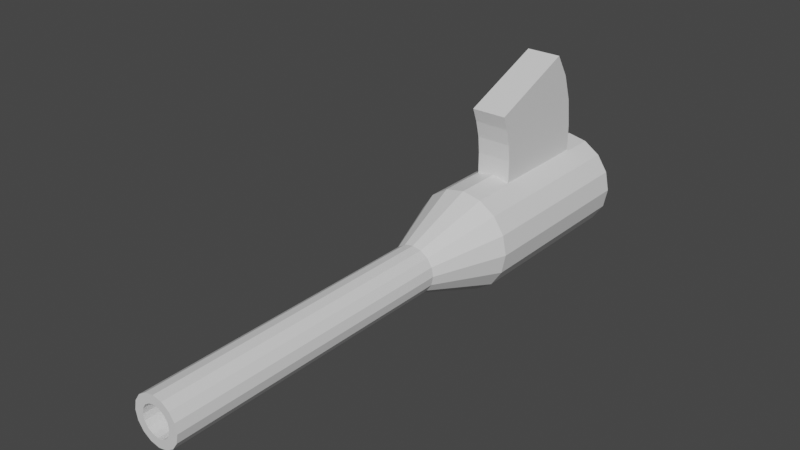 # Source: gunTop.blend  (saved by Blender 3.3.6; exported with 4.5.12 LTS)
import bpy
from mathutils import Matrix  # noqa: F401  (used for matrix-valued properties, if any)

bpy.ops.wm.read_factory_settings(use_empty=True)
scene = bpy.context.scene
scene.name = 'Scene'

# ---- materials (node trees are filled in below, after node groups)
mat_gunbarrel = bpy.data.materials.new('GunBarrel')
mat_mag = bpy.data.materials.new('Mag')

# ---- material node trees
mat_gunbarrel.use_nodes = True; mat_gunbarrel.node_tree.nodes.clear()
_N = mat_gunbarrel.node_tree.nodes; _L = mat_gunbarrel.node_tree.links
n0 = _N.new('ShaderNodeBsdfPrincipled'); n0.name = 'Principled BSDF'; n0.location = (10, 300)
n0.distribution = 'GGX'
n0.subsurface_method = 'RANDOM_WALK_SKIN'
n0.inputs[3].default_value = 1.45
n0.inputs[27].default_value = (0.0, 0.0, 0.0, 1.0)
n0.inputs[28].default_value = 1.0
n1 = _N.new('ShaderNodeOutputMaterial'); n1.name = 'Material Output'; n1.location = (300, 300)
_L.new(n0.outputs[0], n1.inputs[0])
n1.is_active_output = True
mat_mag.use_nodes = True; mat_mag.node_tree.nodes.clear()
_N = mat_mag.node_tree.nodes; _L = mat_mag.node_tree.links
n0 = _N.new('ShaderNodeBsdfPrincipled'); n0.name = 'Principled BSDF'; n0.location = (10, 300)
n0.distribution = 'GGX'
n0.subsurface_method = 'RANDOM_WALK_SKIN'
n0.inputs[3].default_value = 1.45
n0.inputs[27].default_value = (0.0, 0.0, 0.0, 1.0)
n0.inputs[28].default_value = 1.0
n1 = _N.new('ShaderNodeOutputMaterial'); n1.name = 'Material Output'; n1.location = (300, 300)
_L.new(n0.outputs[0], n1.inputs[0])
n1.is_active_output = True

# ---- world
world_world = bpy.data.worlds.new('World'); scene.world = world_world
world_world.use_nodes = True; world_world.node_tree.nodes.clear()
_N = world_world.node_tree.nodes; _L = world_world.node_tree.links
n0 = _N.new('ShaderNodeOutputWorld'); n0.name = 'World Output'; n0.location = (300, 300)
n1 = _N.new('ShaderNodeBackground'); n1.name = 'Background'; n1.location = (10, 300)
n1.inputs[0].default_value = (0.05088, 0.05088, 0.05088, 1.0)
_L.new(n1.outputs[0], n0.inputs[0])
n0.is_active_output = True
world_world.color = (0.05088, 0.05088, 0.05088)
world_world.use_sun_shadow = False
world_world.sun_shadow_jitter_overblur = 0.0

# ---- meshes
me_circle = bpy.data.meshes.new('Circle')
me_circle.from_pydata([(7.045e-09, -0.2311, -0.1197), (-0.04582, -0.2311, -0.1106), (-0.08467, -0.2311, -0.08467), (-0.1106, -0.2311, -0.04582), (-0.1197, -0.2311, -1.994e-09), (-0.1106, -0.2311, 0.04582), (-0.08467, -0.2311, 0.08467), (-0.04582, -0.2311, 0.1106), (7.045e-09, -0.2311, 0.1197), (0.04582, -0.2311, 0.1106), (0.08467, -0.2311, 0.08467), (0.1106, -0.2311, 0.04582), (0.1197, -0.2311, -1.994e-09), (0.1106, -0.2311, -0.04582), (0.08467, -0.2311, -0.08467), (0.04582, -0.2311, -0.1106), (3.518e-09, -1.1, -0.05556), (-0.02126, -1.1, -0.05133), (-0.03928, -1.1, -0.03928), (-0.05133, -1.1, -0.02126), (-0.05556, -1.1, -2.173e-09), (-0.05133, -1.1, 0.02126), (-0.03928, -1.1, 0.03928), (-0.02126, -1.1, 0.05133), (3.518e-09, -1.1, 0.05556), (0.02126, -1.1, 0.05133), (0.03928, -1.1, 0.03928), (0.05133, -1.1, 0.02126), (0.05556, -1.1, -2.173e-09), (0.05133, -1.1, -0.02126), (0.03928, -1.1, -0.03928), (0.02126, -1.1, -0.05133), (-0.05133, -0.4056, -0.02126), (-0.05556, -0.4056, -2.173e-09), (0.05133, -0.4056, 0.02126), (0.05556, -0.4056, -2.173e-09), (-0.05133, -0.4056, 0.02126), (0.05133, -0.4056, -0.02126), (-0.03928, -0.4056, 0.03928), (0.03928, -0.4056, -0.03928), (-0.02126, -0.4056, 0.05133), (0.02126, -0.4056, -0.05133), (3.518e-09, -0.4056, 0.05556), (3.518e-09, -0.4056, -0.05556), (-0.02126, -0.4056, -0.05133), (0.02126, -0.4056, 0.05133), (-0.03928, -0.4056, -0.03928), (0.03928, -0.4056, 0.03928), (7.045e-09, 0.204, -0.1197), (-0.04582, 0.204, -0.1106), (-0.08467, 0.204, -0.08467), (-0.1106, 0.204, -0.04582), (-0.1197, 0.204, -1.994e-09), (-0.1106, 0.204, 0.04582), (-0.08467, 0.204, 0.08467), (-0.04582, 0.204, 0.1106), (7.045e-09, 0.204, 0.1197), (0.04582, 0.204, 0.1106), (0.08467, 0.204, 0.08467), (0.1106, 0.204, 0.04582), (0.1197, 0.204, -1.994e-09), (0.1106, 0.204, -0.04582), (0.08467, 0.204, -0.08467), (0.04582, 0.204, -0.1106), (0.0, 0.204, 2.794e-09), (-0.04156, -0.1181, 0.08474), (-0.04156, -0.1181, 0.1631), (-0.04156, 0.1283, 0.08474), (-0.04156, 0.127, 0.1755), (0.04156, -0.1181, 0.08474), (0.04156, -0.1181, 0.1631), (0.04156, 0.1283, 0.08474), (0.04156, 0.127, 0.1755), (-0.04156, -0.1223, 0.2036), (-0.04156, 0.1186, 0.2415), (0.04156, -0.1223, 0.2036), (0.04156, 0.1186, 0.2415), (-0.04156, -0.1326, 0.2436), (-0.04156, 0.09706, 0.3071), (0.04156, -0.1326, 0.2436), (0.04156, 0.09706, 0.3071), (-0.04156, -0.1456, 0.2773), (-0.04156, 0.06293, 0.3628), (0.04156, -0.1456, 0.2773), (0.04156, 0.06293, 0.3628), (2.385e-09, -1.1, -0.03494), (-0.01337, -1.1, -0.03228), (-0.0247, -1.1, -0.0247), (-0.03228, -1.1, -0.01337), (-0.03494, -1.1, -2.231e-09), (-0.03228, -1.1, 0.01337), (-0.0247, -1.1, 0.0247), (-0.01337, -1.1, 0.03228), (2.385e-09, -1.1, 0.03494), (0.01337, -1.1, 0.03228), (0.0247, -1.1, 0.0247), (0.03228, -1.1, 0.01337), (0.03494, -1.1, -2.231e-09), (0.03228, -1.1, -0.01337), (0.0247, -1.1, -0.0247), (0.01337, -1.1, -0.03228), (2.385e-09, -0.2815, -0.03494), (-0.01337, -0.2815, -0.03228), (-0.0247, -0.2815, -0.0247), (-0.03228, -0.2815, -0.01337), (-0.03494, -0.2815, -2.231e-09), (-0.03228, -0.2815, 0.01337), (-0.0247, -0.2815, 0.0247), (-0.01337, -0.2815, 0.03228), (2.385e-09, -0.2815, 0.03494), (0.01337, -0.2815, 0.03228), (0.0247, -0.2815, 0.0247), (0.03228, -0.2815, 0.01337), (0.03494, -0.2815, -2.231e-09), (0.03228, -0.2815, -0.01337), (0.0247, -0.2815, -0.0247), (0.01337, -0.2815, -0.03228), (0.0, -0.2815, 0.0)], [], [(33, 32, 19, 20), (35, 34, 27, 28), (36, 33, 20, 21), (37, 35, 28, 29), (38, 36, 21, 22), (39, 37, 29, 30), (40, 38, 22, 23), (41, 39, 30, 31), (42, 40, 23, 24), (44, 43, 16, 17), (43, 41, 31, 16), (45, 42, 24, 25), (46, 44, 17, 18), (47, 45, 25, 26), (32, 46, 18, 19), (34, 47, 26, 27), (11, 10, 47, 34), (3, 2, 46, 32), (10, 9, 45, 47), (2, 1, 44, 46), (9, 8, 42, 45), (0, 15, 41, 43), (1, 0, 43, 44), (8, 7, 40, 42), (15, 14, 39, 41), (7, 6, 38, 40), (14, 13, 37, 39), (6, 5, 36, 38), (13, 12, 35, 37), (5, 4, 33, 36), (12, 11, 34, 35), (4, 3, 32, 33), (3, 4, 52, 51), (11, 12, 60, 59), (4, 5, 53, 52), (12, 13, 61, 60), (5, 6, 54, 53), (13, 14, 62, 61), (6, 7, 55, 54), (14, 15, 63, 62), (7, 8, 56, 55), (0, 1, 49, 48), (15, 0, 48, 63), (8, 9, 57, 56), (1, 2, 50, 49), (9, 10, 58, 57), (2, 3, 51, 50), (10, 11, 59, 58), (60, 61, 64), (53, 54, 64), (61, 62, 64), (54, 55, 64), (62, 63, 64), (55, 56, 64), (48, 49, 64), (63, 48, 64), (56, 57, 64), (49, 50, 64), (57, 58, 64), (50, 51, 64), (58, 59, 64), (51, 52, 64), (59, 60, 64), (52, 53, 64), (65, 66, 68, 67), (67, 68, 72, 71), (71, 72, 70, 69), (69, 70, 66, 65), (67, 71, 69, 65), (68, 66, 73, 74), (73, 75, 79, 77), (66, 70, 75, 73), (72, 68, 74, 76), (70, 72, 76, 75), (79, 80, 84, 83), (76, 74, 78, 80), (75, 76, 80, 79), (74, 73, 77, 78), (84, 82, 81, 83), (78, 77, 81, 82), (77, 79, 83, 81), (80, 78, 82, 84), (29, 28, 97, 98), (22, 21, 90, 91), (30, 29, 98, 99), (23, 22, 91, 92), (31, 30, 99, 100), (24, 23, 92, 93), (17, 16, 85, 86), (16, 31, 100, 85), (25, 24, 93, 94), (18, 17, 86, 87), (26, 25, 94, 95), (19, 18, 87, 88), (27, 26, 95, 96), (20, 19, 88, 89), (28, 27, 96, 97), (21, 20, 89, 90), (98, 97, 113, 114), (91, 90, 106, 107), (99, 98, 114, 115), (92, 91, 107, 108), (100, 99, 115, 116), (93, 92, 108, 109), (86, 85, 101, 102), (85, 100, 116, 101), (94, 93, 109, 110), (87, 86, 102, 103), (95, 94, 110, 111), (88, 87, 103, 104), (96, 95, 111, 112), (89, 88, 104, 105), (97, 96, 112, 113), (90, 89, 105, 106), (104, 103, 117), (112, 111, 117), (105, 104, 117), (113, 112, 117), (106, 105, 117), (114, 113, 117), (107, 106, 117), (115, 114, 117), (108, 107, 117), (116, 115, 117), (109, 108, 117), (102, 101, 117), (101, 116, 117), (110, 109, 117), (103, 102, 117), (111, 110, 117)])
me_circle.polygons.foreach_set('material_index', [0, 0, 0, 0, 0, 0, 0, 0, 0, 0, 0, 0, 0, 0, 0, 0, 0, 0, 0, 0, 0, 0, 0, 0, 0, 0, 0, 0, 0, 0, 0, 0, 0, 0, 0, 0, 0, 0, 0, 0, 0, 0, 0, 0, 0, 0, 0, 0, 0, 0, 0, 0, 0, 0, 0, 0, 0, 0, 0, 0, 0, 0, 0, 0, 1, 1, 1, 1, 1, 1, 1, 1, 1, 1, 1, 1, 1, 1, 1, 1, 1, 1, 0, 0, 0, 0, 0, 0, 0, 0, 0, 0, 0, 0, 0, 0, 0, 0, 0, 0, 0, 0, 0, 0, 0, 0, 0, 0, 0, 0, 0, 0, 0, 0, 0, 0, 0, 0, 0, 0, 0, 0, 0, 0, 0, 0, 0, 0, 0, 0])
_uv = me_circle.uv_layers.new(name='UVMap')
_uv.uv.foreach_set('vector', [0.4512, 0.5288, 0.4351, 0.5287, 0.4351, 0.000317, 0.4512, 0.0004283, 0.3223, 0.4655, 0.3385, 0.4656, 0.3385, 0.994, 0.3223, 0.9939, 0.4674, 0.5287, 0.4512, 0.5288, 0.4512, 0.0004283, 0.4674, 0.000317, 0.3061, 0.4656, 0.3223, 0.4655, 0.3223, 0.9939, 0.3061, 0.994, 0.4811, 0.5284, 0.4674, 0.5287, 0.4674, 0.000317, 0.4811, 0.0, 0.2924, 0.4659, 0.3061, 0.4656, 0.3061, 0.994, 0.2924, 0.9943, 0.08065, 0.4667, 0.09437, 0.4674, 0.09437, 0.9945, 0.08065, 0.9939, 0.1772, 0.5286, 0.1635, 0.5283, 0.1635, 0.0, 0.1772, 0.0003743, 0.06446, 0.4664, 0.08065, 0.4667, 0.08065, 0.9939, 0.06446, 0.9936, 0.2096, 0.5286, 0.1934, 0.5288, 0.1934, 0.0005057, 0.2096, 0.0003743, 0.1934, 0.5288, 0.1772, 0.5286, 0.1772, 0.0003743, 0.1934, 0.0005057, 0.04828, 0.4667, 0.06446, 0.4664, 0.06446, 0.9936, 0.04828, 0.9939, 0.2233, 0.5283, 0.2096, 0.5286, 0.2096, 0.0003743, 0.2233, 0.0, 0.03455, 0.4674, 0.04828, 0.4667, 0.04828, 0.9939, 0.03455, 0.9945, 0.4351, 0.5287, 0.4213, 0.5284, 0.4213, 0.0, 0.4351, 0.000317, 0.3385, 0.4656, 0.3522, 0.4659, 0.3522, 0.9943, 0.3385, 0.994, 0.3572, 0.3313, 0.3868, 0.3319, 0.3522, 0.4659, 0.3385, 0.4656, 0.4164, 0.663, 0.3868, 0.6623, 0.4213, 0.5284, 0.4351, 0.5287, 0.0, 0.3323, 0.02958, 0.3308, 0.04828, 0.4667, 0.03455, 0.4674, 0.2579, 0.6624, 0.2283, 0.6632, 0.2096, 0.5286, 0.2233, 0.5283, 0.02958, 0.3308, 0.06446, 0.3303, 0.06446, 0.4664, 0.04828, 0.4667, 0.1934, 0.6635, 0.1585, 0.6632, 0.1772, 0.5286, 0.1934, 0.5288, 0.2283, 0.6632, 0.1934, 0.6635, 0.1934, 0.5288, 0.2096, 0.5286, 0.06446, 0.3303, 0.09935, 0.3308, 0.08065, 0.4667, 0.06446, 0.4664, 0.1585, 0.6632, 0.1289, 0.6624, 0.1635, 0.5283, 0.1772, 0.5286, 0.09935, 0.3308, 0.1289, 0.3323, 0.09437, 0.4674, 0.08065, 0.4667, 0.2579, 0.3319, 0.2874, 0.3313, 0.3061, 0.4656, 0.2924, 0.4659, 0.5157, 0.6623, 0.4861, 0.663, 0.4674, 0.5287, 0.4811, 0.5284, 0.2874, 0.3313, 0.3223, 0.331, 0.3223, 0.4655, 0.3061, 0.4656, 0.4861, 0.663, 0.4512, 0.6633, 0.4512, 0.5288, 0.4674, 0.5287, 0.3223, 0.331, 0.3572, 0.3313, 0.3385, 0.4656, 0.3223, 0.4655, 0.4512, 0.6633, 0.4164, 0.663, 0.4351, 0.5287, 0.4512, 0.5288, 0.4164, 0.663, 0.4512, 0.6633, 0.4512, 0.9943, 0.4164, 0.994, 0.3572, 0.3313, 0.3223, 0.331, 0.3223, 0.0, 0.3572, 0.0002399, 0.4512, 0.6633, 0.4861, 0.663, 0.4861, 0.994, 0.4512, 0.9943, 0.3223, 0.331, 0.2874, 0.3313, 0.2874, 0.0002399, 0.3223, 0.0, 0.4861, 0.663, 0.5157, 0.6623, 0.5157, 0.9934, 0.4861, 0.994, 0.2874, 0.3313, 0.2579, 0.3319, 0.2579, 0.0009231, 0.2874, 0.0002399, 0.1289, 0.3323, 0.09935, 0.3308, 0.09935, 0.0005239, 0.1289, 0.002016, 0.1289, 0.6624, 0.1585, 0.6632, 0.1585, 0.9941, 0.1289, 0.9933, 0.09935, 0.3308, 0.06446, 0.3303, 0.06446, 0.0, 0.09935, 0.0005239, 0.1934, 0.6635, 0.2283, 0.6632, 0.2283, 0.9941, 0.1934, 0.9944, 0.1585, 0.6632, 0.1934, 0.6635, 0.1934, 0.9944, 0.1585, 0.9941, 0.06446, 0.3303, 0.02958, 0.3308, 0.02958, 0.0005239, 0.06446, 0.0, 0.2283, 0.6632, 0.2579, 0.6624, 0.2579, 0.9933, 0.2283, 0.9941, 0.02958, 0.3308, 0.0, 0.3323, 0.0, 0.002016, 0.02958, 0.0005239, 0.3868, 0.6623, 0.4164, 0.663, 0.4164, 0.994, 0.3868, 0.9934, 0.3868, 0.3319, 0.3572, 0.3313, 0.3572, 0.0002399, 0.3868, 0.0009231, 0.6226, 0.4332, 0.6553, 0.4468, 0.6048, 0.5227, 0.5543, 0.5985, 0.5293, 0.5734, 0.6048, 0.5227, 0.6553, 0.4468, 0.6804, 0.4719, 0.6048, 0.5227, 0.5293, 0.5734, 0.5157, 0.5405, 0.6048, 0.5227, 0.6804, 0.4719, 0.694, 0.5048, 0.6048, 0.5227, 0.5157, 0.5405, 0.5157, 0.505, 0.6048, 0.5227, 0.694, 0.5403, 0.6804, 0.5732, 0.6048, 0.5227, 0.694, 0.5048, 0.694, 0.5403, 0.6048, 0.5227, 0.5157, 0.505, 0.5293, 0.4721, 0.6048, 0.5227, 0.6804, 0.5732, 0.6553, 0.5984, 0.6048, 0.5227, 0.5293, 0.4721, 0.5543, 0.4469, 0.6048, 0.5227, 0.6553, 0.5984, 0.6226, 0.612, 0.6048, 0.5227, 0.5543, 0.4469, 0.5871, 0.4333, 0.6048, 0.5227, 0.6226, 0.612, 0.5871, 0.6121, 0.6048, 0.5227, 0.5871, 0.4333, 0.6226, 0.4332, 0.6048, 0.5227, 0.5871, 0.6121, 0.5543, 0.5985, 0.6048, 0.5227, 0.7108, 0.2431, 0.7024, 0.3022, 0.5165, 0.2851, 0.5253, 0.2166, 0.579, 0.6121, 0.579, 0.681, 0.5157, 0.681, 0.5157, 0.6121, 0.5253, 0.2166, 0.5165, 0.1481, 0.7024, 0.131, 0.7108, 0.1901, 0.6985, 0.4965, 0.694, 0.4965, 0.694, 0.4332, 0.6985, 0.4332, 0.579, 0.6121, 0.6423, 0.6121, 0.6423, 0.7995, 0.579, 0.7995, 0.5165, 0.2851, 0.7024, 0.3022, 0.7012, 0.3331, 0.5157, 0.3358, 0.7309, 0.623, 0.7309, 0.6863, 0.7218, 0.6863, 0.7218, 0.623, 0.7353, 0.623, 0.7353, 0.6863, 0.7309, 0.6863, 0.7309, 0.623, 0.5157, 0.681, 0.579, 0.681, 0.579, 0.7316, 0.5157, 0.7316, 0.7024, 0.131, 0.5165, 0.1481, 0.5157, 0.09743, 0.7012, 0.1001, 0.7047, 0.06879, 0.5249, 0.04565, 0.5446, 0.0, 0.7108, 0.04204, 0.5157, 0.7316, 0.579, 0.7316, 0.579, 0.7827, 0.5157, 0.7827, 0.7012, 0.1001, 0.5157, 0.09743, 0.5249, 0.04565, 0.7047, 0.06879, 0.5157, 0.3358, 0.7012, 0.3331, 0.7047, 0.3644, 0.5249, 0.3876, 0.7055, 0.7753, 0.6423, 0.7753, 0.6423, 0.6121, 0.7055, 0.6121, 0.5249, 0.3876, 0.7047, 0.3644, 0.7108, 0.3912, 0.5446, 0.4332, 0.7218, 0.623, 0.7218, 0.6863, 0.7108, 0.6863, 0.7108, 0.623, 0.5157, 0.7827, 0.579, 0.7827, 0.579, 0.8271, 0.5157, 0.8271, 0.02539, 0.998, 0.02217, 0.9968, 0.03786, 0.9968, 0.03989, 0.9976, 0.09437, 0.9945, 0.1035, 0.9956, 0.08904, 0.996, 0.08327, 0.9954, 0.03455, 0.9991, 0.02539, 0.998, 0.03989, 0.9976, 0.04565, 0.9982, 0.08065, 0.9939, 0.09437, 0.9945, 0.08327, 0.9954, 0.07464, 0.995, 0.04828, 0.9998, 0.03455, 0.9991, 0.04565, 0.9982, 0.05428, 0.9987, 0.06446, 0.9936, 0.08065, 0.9939, 0.07464, 0.995, 0.06446, 0.9948, 0.08065, 0.9998, 0.06446, 1.0, 0.06446, 0.9988, 0.07464, 0.9987, 0.06446, 1.0, 0.04828, 0.9998, 0.05428, 0.9987, 0.06446, 0.9988, 0.04828, 0.9939, 0.06446, 0.9936, 0.06446, 0.9948, 0.05428, 0.995, 0.09437, 0.9991, 0.08065, 0.9998, 0.07464, 0.9987, 0.08327, 0.9982, 0.03455, 0.9945, 0.04828, 0.9939, 0.05428, 0.995, 0.04565, 0.9954, 0.1035, 0.998, 0.09437, 0.9991, 0.08327, 0.9982, 0.08904, 0.9976, 0.02539, 0.9956, 0.03455, 0.9945, 0.04565, 0.9954, 0.03989, 0.996, 0.1068, 0.9968, 0.1035, 0.998, 0.08904, 0.9976, 0.09106, 0.9968, 0.02217, 0.9968, 0.02539, 0.9956, 0.03989, 0.996, 0.03786, 0.9968, 0.1035, 0.9956, 0.1068, 0.9968, 0.09106, 0.9968, 0.08904, 0.996, 0.7195, 6.998e-05, 0.7296, 0.0, 0.7296, 0.6227, 0.7195, 0.6228, 0.7485, 0.0002694, 0.7571, 6.998e-05, 0.7571, 0.6228, 0.7485, 0.623, 0.7108, 0.0002694, 0.7195, 6.998e-05, 0.7195, 0.6228, 0.7108, 0.623, 0.8151, 8.273e-05, 0.8237, 0.0003181, 0.8237, 0.6229, 0.8151, 0.6227, 0.05428, 0.9987, 0.04565, 0.9982, 0.04565, 0.3769, 0.05428, 0.3773, 0.8049, 0.0, 0.8151, 8.273e-05, 0.8151, 0.6227, 0.8049, 0.6226, 0.07464, 0.9987, 0.06446, 0.9988, 0.06446, 0.3775, 0.07464, 0.3773, 0.06446, 0.9988, 0.05428, 0.9987, 0.05428, 0.3773, 0.06446, 0.3775, 0.7947, 8.273e-05, 0.8049, 0.0, 0.8049, 0.6226, 0.7947, 0.6227, 0.08327, 0.9982, 0.07464, 0.9987, 0.07464, 0.3773, 0.08327, 0.3769, 0.7861, 0.0003181, 0.7947, 8.273e-05, 0.7947, 0.6227, 0.7861, 0.6229, 0.7774, 6.998e-05, 0.7861, 0.0002694, 0.7861, 0.623, 0.7774, 0.6228, 0.7398, 6.998e-05, 0.7485, 0.0002694, 0.7485, 0.623, 0.7398, 0.6228, 0.7673, 0.0, 0.7774, 6.998e-05, 0.7774, 0.6228, 0.7673, 0.6227, 0.7296, 0.0, 0.7398, 6.998e-05, 0.7398, 0.6228, 0.7296, 0.6227, 0.7571, 6.998e-05, 0.7673, 0.0, 0.7673, 0.6227, 0.7571, 0.6228, 0.08904, 0.3762, 0.08327, 0.3769, 0.06446, 0.3755, 0.03989, 0.3747, 0.04565, 0.374, 0.06446, 0.3755, 0.09106, 0.3755, 0.08904, 0.3762, 0.06446, 0.3755, 0.03786, 0.3755, 0.03989, 0.3747, 0.06446, 0.3755, 0.08904, 0.3747, 0.09106, 0.3755, 0.06446, 0.3755, 0.03989, 0.3762, 0.03786, 0.3755, 0.06446, 0.3755, 0.08327, 0.374, 0.08904, 0.3747, 0.06446, 0.3755, 0.04565, 0.3769, 0.03989, 0.3762, 0.06446, 0.3755, 0.07464, 0.3736, 0.08327, 0.374, 0.06446, 0.3755, 0.05428, 0.3773, 0.04565, 0.3769, 0.06446, 0.3755, 0.06446, 0.3735, 0.07464, 0.3736, 0.06446, 0.3755, 0.07464, 0.3773, 0.06446, 0.3775, 0.06446, 0.3755, 0.06446, 0.3775, 0.05428, 0.3773, 0.06446, 0.3755, 0.05428, 0.3736, 0.06446, 0.3735, 0.06446, 0.3755, 0.08327, 0.3769, 0.07464, 0.3773, 0.06446, 0.3755, 0.04565, 0.374, 0.05428, 0.3736, 0.06446, 0.3755])
me_circle.materials.append(mat_gunbarrel)
me_circle.materials.append(mat_mag)
me_circle.update()

# ---- objects
ob_circle = bpy.data.objects.new('Circle', me_circle)

# ---- transforms, parenting, visibility, modifiers, constraints
ob_circle.location = (0.0, 0.0, 0.0)

# ---- collection membership
scene.collection.objects.link(ob_circle)

# ---- scene / render settings (as saved in the file)
scene.frame_start = 1; scene.frame_end = 250; scene.frame_set(1)
scene.render.engine = 'CYCLES'
scene.render.image_settings.color_mode = 'RGB'
scene.cycles.sampling_pattern = 'TABULATED_SOBOL'
scene.cycles.use_light_tree = False
scene.cycles.debug_use_hair_bvh = False
scene.cycles.use_auto_tile = False
scene.view_settings.view_transform = 'Filmic'
bpy.context.view_layer.update()

# ---- added for rendering (the .blend has no active camera and no usable light): camera, sun
cam_auto = bpy.data.cameras.new('AutoCamera')
cam_auto.lens = 50.0
cam_auto.sensor_width = 36.0
cam_auto.clip_end = 1000.0
ob_auto_camera = bpy.data.objects.new('AutoCamera', cam_auto)
scene.collection.objects.link(ob_auto_camera)
ob_auto_camera.location = (1.30537, -2.01446, 1.16583)
ob_auto_camera.rotation_euler = (1.09748, -7.21219e-08, 0.694738)
scene.camera = ob_auto_camera
light_auto_sun = bpy.data.lights.new('AutoSun', 'SUN')
light_auto_sun.energy = 3.0
light_auto_sun.angle = 0.0523599
ob_auto_sun = bpy.data.objects.new('AutoSun', light_auto_sun)
scene.collection.objects.link(ob_auto_sun)
ob_auto_sun.rotation_euler = (0.872665, 0.174533, 0.523599)
bpy.context.view_layer.update()
